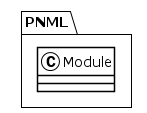

The diagram above was rendered by PlantUML. Its source (embedded in the PNG):
@startuml
!theme plain
package PNML {
class Module {
}
}
@enduml